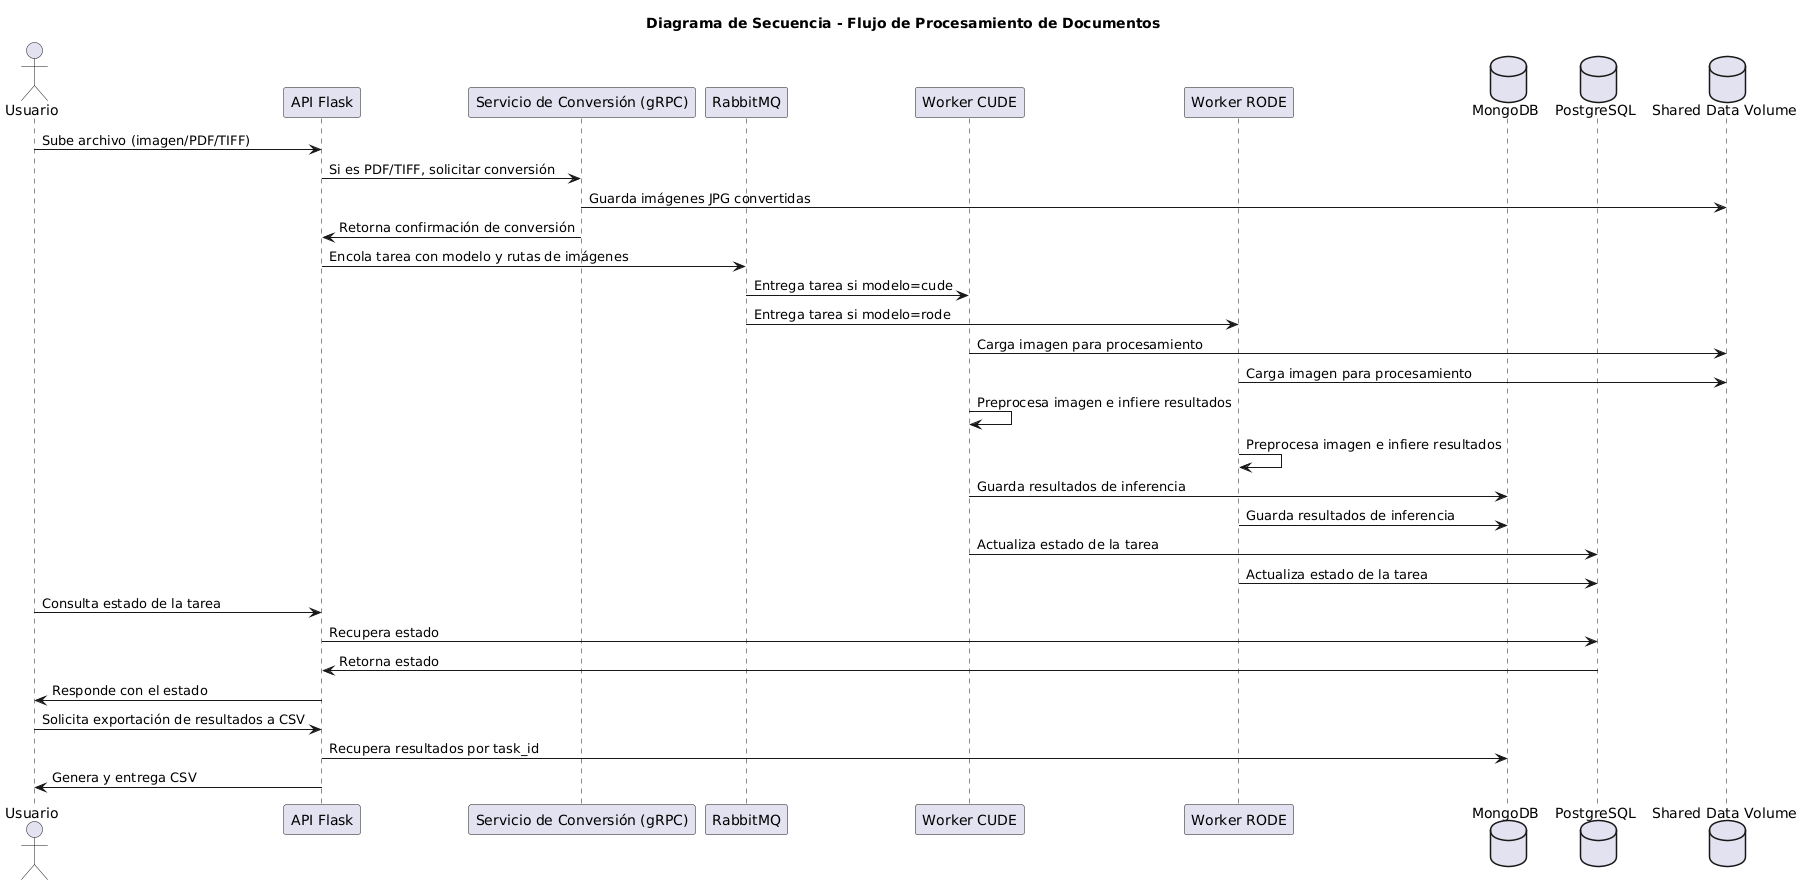

The diagram above was rendered by PlantUML. Its source (embedded in the PNG):
@startuml
title Diagrama de Secuencia - Flujo de Procesamiento de Documentos

actor Usuario
participant "API Flask" as API
participant "Servicio de Conversión (gRPC)" as Converter
participant "RabbitMQ" as Queue
participant "Worker CUDE" as WorkerCUDE
participant "Worker RODE" as WorkerRODE
database "MongoDB" as MongoDB
database "PostgreSQL" as PostgreSQL
database "Shared Data Volume" as SharedData

Usuario -> API : Sube archivo (imagen/PDF/TIFF)
API -> Converter : Si es PDF/TIFF, solicitar conversión
Converter -> SharedData : Guarda imágenes JPG convertidas
Converter -> API : Retorna confirmación de conversión
API -> Queue : Encola tarea con modelo y rutas de imágenes

Queue -> WorkerCUDE : Entrega tarea si modelo=cude
Queue -> WorkerRODE : Entrega tarea si modelo=rode

WorkerCUDE -> SharedData : Carga imagen para procesamiento
WorkerRODE -> SharedData : Carga imagen para procesamiento

WorkerCUDE -> WorkerCUDE : Preprocesa imagen e infiere resultados
WorkerRODE -> WorkerRODE : Preprocesa imagen e infiere resultados

WorkerCUDE -> MongoDB : Guarda resultados de inferencia
WorkerRODE -> MongoDB : Guarda resultados de inferencia

WorkerCUDE -> PostgreSQL : Actualiza estado de la tarea
WorkerRODE -> PostgreSQL : Actualiza estado de la tarea

Usuario -> API : Consulta estado de la tarea
API -> PostgreSQL : Recupera estado
PostgreSQL -> API : Retorna estado
API -> Usuario : Responde con el estado

Usuario -> API : Solicita exportación de resultados a CSV
API -> MongoDB : Recupera resultados por task_id
API -> Usuario : Genera y entrega CSV
@enduml